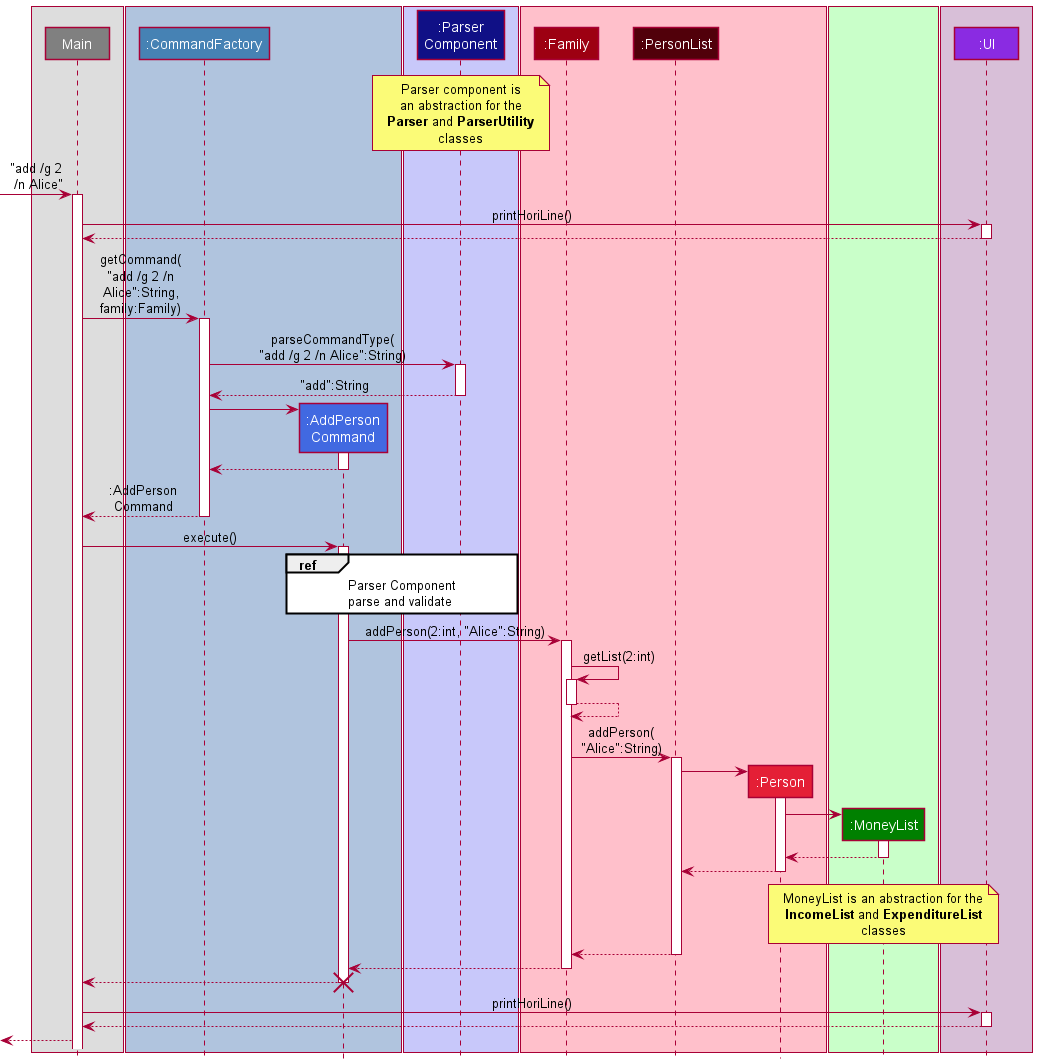

The diagram above was rendered by PlantUML. Its source (embedded in the PNG):
@startuml
!include style.puml

box
Participant Main #grey
end box
box COMMAND_COLOR_T2
Participant ":CommandFactory" as Commands COMMAND_COLOR
Participant ":AddPerson\nCommand" as Commands2 COMMAND_COLOR_T1
end box
box LOGIC_COLOR_T3
Participant ":Parser\nComponent" as Parser LOGIC_COLOR
end box
box #PINK
Participant ":Family" as Family MODEL_COLOR
Participant ":PersonList" as Family2 MODEL_COLOR_T3
Participant ":Person" as Family3 MODEL_COLOR_T2
end box
box MONEY_COLOR_T3
Participant ":MoneyList" as Money MONEY_COLOR
box UI_COLOR_T3
Participant ":UI" as UI UI_COLOR
end box

note over Parser : Parser component is\nan abstraction for the\n**Parser** and **ParserUtility**\nclasses

[-> Main : "add /g 2\n /n Alice"

activate Main

Main -> UI : printHoriLine()
activate UI
UI --> Main
deactivate UI

Main -> Commands : getCommand(\n"add /g 2 /n\nAlice":String,\nfamily:Family)

activate Commands
Commands -> Parser : parseCommandType(\n"add /g 2 /n Alice":String)
activate Parser
Parser --> Commands : "add":String
deactivate Parser


create Commands2
Commands -> Commands2
activate Commands2
Commands2 --> Commands
deactivate Commands2

Commands --> Main : :AddPerson\nCommand
deactivate Commands

Main -> Commands2 : execute()
activate Commands2

ref over Commands2, Parser
Parser Component
parse and validate
end ref

Commands2 -> Family : addPerson(2:int, "Alice":String)
activate Family

Family -> Family : getList(2:int)
activate Family
Family --> Family
deactivate Family


Family -> Family2 : addPerson(\n"Alice":String)
activate Family2

create Family3
Family2 -> Family3
activate Family3

create Money
Family3 -> Money
activate Money
Money --> Family3
deactivate Money

Family3 --> Family2
deactivate Family3

note over Money : MoneyList is an abstraction for the\n**IncomeList** and **ExpenditureList**\nclasses

Family2 --> Family
deactivate Family2

Family --> Commands2
deactivate Family

Commands2 --> Main
Destroy Commands2

Main -> UI : printHoriLine()
activate UI
UI --> Main
deactivate UI

Main -->[

@enduml